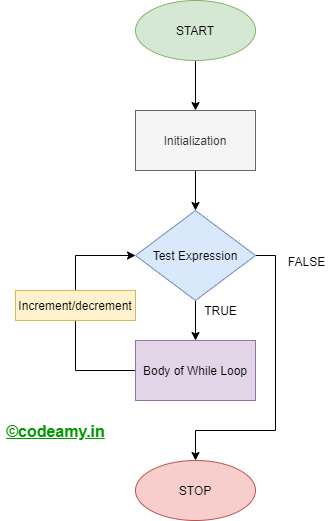

The diagram above was exported from draw.io. Its source (the exported page's mxGraphModel, read from the mxfile embedded in the PNG):
<mxGraphModel dx="1038" dy="540" grid="1" gridSize="10" guides="1" tooltips="1" connect="1" arrows="1" fold="1" page="1" pageScale="1" pageWidth="850" pageHeight="1100" math="0" shadow="0">
  <root>
    <mxCell id="0" />
    <mxCell id="1" parent="0" />
    <mxCell id="wqEF0GcLuAWjPO9Wm67S-5" value="" style="edgeStyle=orthogonalEdgeStyle;rounded=0;orthogonalLoop=1;jettySize=auto;html=1;" edge="1" parent="1" source="wqEF0GcLuAWjPO9Wm67S-1" target="wqEF0GcLuAWjPO9Wm67S-4">
      <mxGeometry relative="1" as="geometry" />
    </mxCell>
    <mxCell id="wqEF0GcLuAWjPO9Wm67S-1" value="Initialization" style="rounded=0;whiteSpace=wrap;html=1;fillColor=#f5f5f5;strokeColor=#666666;fontColor=#333333;" vertex="1" parent="1">
      <mxGeometry x="340" y="140" width="120" height="60" as="geometry" />
    </mxCell>
    <mxCell id="wqEF0GcLuAWjPO9Wm67S-3" value="" style="edgeStyle=orthogonalEdgeStyle;rounded=0;orthogonalLoop=1;jettySize=auto;html=1;" edge="1" parent="1" source="wqEF0GcLuAWjPO9Wm67S-2" target="wqEF0GcLuAWjPO9Wm67S-1">
      <mxGeometry relative="1" as="geometry" />
    </mxCell>
    <mxCell id="wqEF0GcLuAWjPO9Wm67S-2" value="START" style="ellipse;whiteSpace=wrap;html=1;fillColor=#d5e8d4;strokeColor=#82b366;" vertex="1" parent="1">
      <mxGeometry x="340" y="30" width="120" height="60" as="geometry" />
    </mxCell>
    <mxCell id="wqEF0GcLuAWjPO9Wm67S-9" value="" style="edgeStyle=orthogonalEdgeStyle;rounded=0;orthogonalLoop=1;jettySize=auto;html=1;" edge="1" parent="1" source="wqEF0GcLuAWjPO9Wm67S-4" target="wqEF0GcLuAWjPO9Wm67S-6">
      <mxGeometry relative="1" as="geometry" />
    </mxCell>
    <mxCell id="wqEF0GcLuAWjPO9Wm67S-15" style="edgeStyle=orthogonalEdgeStyle;rounded=0;orthogonalLoop=1;jettySize=auto;html=1;exitX=1;exitY=0.5;exitDx=0;exitDy=0;entryX=0.5;entryY=0;entryDx=0;entryDy=0;" edge="1" parent="1" source="wqEF0GcLuAWjPO9Wm67S-4" target="wqEF0GcLuAWjPO9Wm67S-12">
      <mxGeometry relative="1" as="geometry">
        <Array as="points">
          <mxPoint x="480" y="285" />
          <mxPoint x="480" y="460" />
          <mxPoint x="400" y="460" />
        </Array>
      </mxGeometry>
    </mxCell>
    <mxCell id="wqEF0GcLuAWjPO9Wm67S-4" value="Test Expression" style="rhombus;whiteSpace=wrap;html=1;fillColor=#dae8fc;strokeColor=#6c8ebf;" vertex="1" parent="1">
      <mxGeometry x="340" y="240" width="120" height="90" as="geometry" />
    </mxCell>
    <mxCell id="wqEF0GcLuAWjPO9Wm67S-8" value="" style="edgeStyle=orthogonalEdgeStyle;rounded=0;orthogonalLoop=1;jettySize=auto;html=1;entryX=0;entryY=0.5;entryDx=0;entryDy=0;" edge="1" parent="1" source="wqEF0GcLuAWjPO9Wm67S-6" target="wqEF0GcLuAWjPO9Wm67S-4">
      <mxGeometry relative="1" as="geometry">
        <mxPoint x="240" y="280" as="targetPoint" />
        <Array as="points">
          <mxPoint x="280" y="400" />
          <mxPoint x="280" y="285" />
        </Array>
      </mxGeometry>
    </mxCell>
    <mxCell id="wqEF0GcLuAWjPO9Wm67S-6" value="Body of While Loop" style="rounded=0;whiteSpace=wrap;html=1;fillColor=#e1d5e7;strokeColor=#9673a6;" vertex="1" parent="1">
      <mxGeometry x="340" y="370" width="120" height="60" as="geometry" />
    </mxCell>
    <mxCell id="wqEF0GcLuAWjPO9Wm67S-12" value="STOP" style="ellipse;whiteSpace=wrap;html=1;fillColor=#f8cecc;strokeColor=#b85450;" vertex="1" parent="1">
      <mxGeometry x="340" y="490" width="120" height="60" as="geometry" />
    </mxCell>
    <mxCell id="wqEF0GcLuAWjPO9Wm67S-16" value="Increment/&lt;span style=&quot;font-family: &amp;#34;arial&amp;#34; , sans-serif ; text-align: left&quot;&gt;decrement&lt;/span&gt;" style="rounded=0;whiteSpace=wrap;html=1;fillColor=#fff2cc;strokeColor=#d6b656;" vertex="1" parent="1">
      <mxGeometry x="220" y="320" width="120" height="30" as="geometry" />
    </mxCell>
    <mxCell id="wqEF0GcLuAWjPO9Wm67S-17" value="TRUE" style="text;html=1;align=center;verticalAlign=middle;resizable=0;points=[];autosize=1;" vertex="1" parent="1">
      <mxGeometry x="400" y="330" width="50" height="20" as="geometry" />
    </mxCell>
    <mxCell id="wqEF0GcLuAWjPO9Wm67S-18" value="FALSE" style="text;html=1;align=center;verticalAlign=middle;resizable=0;points=[];autosize=1;" vertex="1" parent="1">
      <mxGeometry x="486" y="281" width="50" height="20" as="geometry" />
    </mxCell>
    <mxCell id="wqEF0GcLuAWjPO9Wm67S-19" value="&lt;span style=&quot;font-family: &amp;#34;arial&amp;#34; , sans-serif ; font-size: 16px ; text-align: left&quot;&gt;&lt;b&gt;&lt;u&gt;&lt;font color=&quot;#009900&quot;&gt;©codeamy.in&lt;/font&gt;&lt;/u&gt;&lt;/b&gt;&lt;/span&gt;" style="text;html=1;align=center;verticalAlign=middle;resizable=0;points=[];autosize=1;" vertex="1" parent="1">
      <mxGeometry x="205" y="451" width="110" height="20" as="geometry" />
    </mxCell>
  </root>
</mxGraphModel>